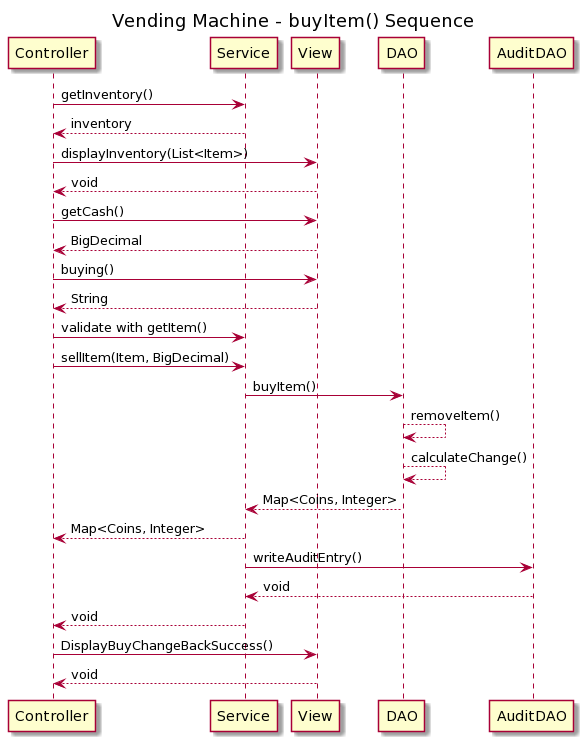

The diagram above was rendered by PlantUML. Its source (embedded in the PNG):
@startuml
title Vending Machine - buyItem() Sequence

Controller -> Service : getInventory()
Service --> Controller : inventory
Controller -> View : displayInventory(List<Item>)
View --> Controller : void

Controller -> View : getCash()
View --> Controller : BigDecimal

Controller -> View : buying()
View --> Controller : String
Controller -> Service : validate with getItem()

Controller -> Service : sellItem(Item, BigDecimal)
Service -> DAO : buyItem()
DAO --> DAO : removeItem()
DAO --> DAO : calculateChange()
DAO --> Service : Map<Coins, Integer>
Service --> Controller : Map<Coins, Integer>

Service -> AuditDAO : writeAuditEntry()
AuditDAO --> Service : void
Service --> Controller : void

Controller -> View : DisplayBuyChangeBackSuccess()
View --> Controller : void
@enduml